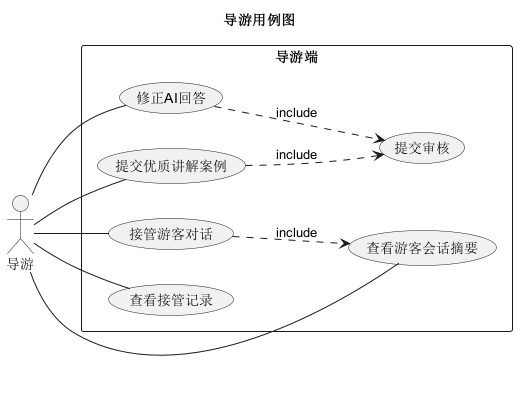

The diagram above was rendered by PlantUML. Its source (embedded in the PNG):
@startuml
title 导游用例图
left to right direction
actor 导游
rectangle "导游端" {
  导游 -- (查看游客会话摘要)
  导游 -- (接管游客对话)
  导游 -- (修正AI回答)
  导游 -- (提交优质讲解案例)
  导游 -- (查看接管记录)
  (接管游客对话) ..> (查看游客会话摘要) : include
  (修正AI回答) ..> (提交审核) : include
  (提交优质讲解案例) ..> (提交审核) : include
}
@enduml